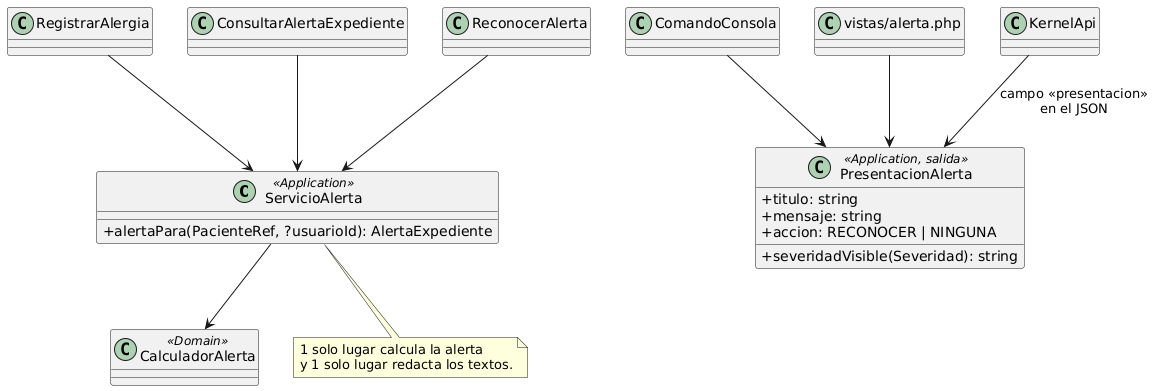

The diagram above was rendered by PlantUML. Its source (embedded in the PNG):
@startuml semana-07-refactor-despues
' DESPUÉS (conceptual): un servicio arma la alerta y un modelo de presentación la redacta
skinparam classAttributeIconSize 0
class ServicioAlerta <<Application>> {
  + alertaPara(PacienteRef, ?usuarioId): AlertaExpediente
}
class PresentacionAlerta <<Application, salida>> {
  + titulo: string
  + mensaje: string
  + accion: RECONOCER | NINGUNA
  + severidadVisible(Severidad): string
}
class RegistrarAlergia
class ConsultarAlertaExpediente
class ReconocerAlerta
class CalculadorAlerta <<Domain>>
class ComandoConsola
class "vistas/alerta.php" as V
class KernelApi
RegistrarAlergia --> ServicioAlerta
ConsultarAlertaExpediente --> ServicioAlerta
ReconocerAlerta --> ServicioAlerta
ServicioAlerta --> CalculadorAlerta
ComandoConsola --> PresentacionAlerta
V --> PresentacionAlerta
KernelApi --> PresentacionAlerta : campo «presentacion»\nen el JSON
note bottom of ServicioAlerta
  1 solo lugar calcula la alerta
  y 1 solo lugar redacta los textos.
end note
@enduml